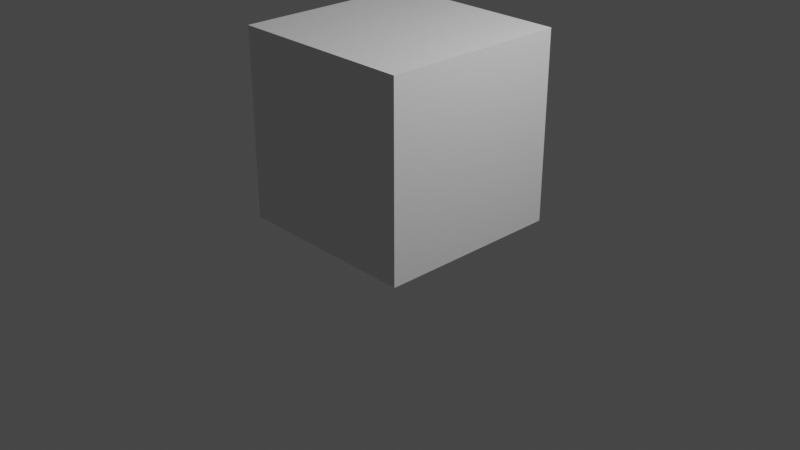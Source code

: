 # Source: test.blend  (saved by Blender 3.1.7; exported with 4.5.12 LTS)
import bpy
from mathutils import Matrix  # noqa: F401  (used for matrix-valued properties, if any)

bpy.ops.wm.read_factory_settings(use_empty=True)
scene = bpy.context.scene
scene.name = 'Scene'

# ---- collections
col_collection = bpy.data.collections.new('Collection'); scene.collection.children.link(col_collection)

# ---- materials (node trees are filled in below, after node groups)
mat_material = bpy.data.materials.new('Material')
mat_material.alpha_threshold = 0.0
mat_material.use_transparent_shadow = False
mat_material.line_color = (0.0, 0.0, 0.0, 1.0)

# ---- material node trees
mat_material.use_nodes = True; mat_material.node_tree.nodes.clear()
_N = mat_material.node_tree.nodes; _L = mat_material.node_tree.links
n0 = _N.new('ShaderNodeOutputMaterial'); n0.name = 'Material Output'; n0.location = (300, 300)
n1 = _N.new('ShaderNodeBsdfPrincipled'); n1.name = 'Principled BSDF'; n1.location = (10, 300)
n1.distribution = 'GGX'
n1.subsurface_method = 'RANDOM_WALK_SKIN'
n1.inputs[2].default_value = 0.4
n1.inputs[3].default_value = 1.45
n1.inputs[27].default_value = (0.0, 0.0, 0.0, 1.0)
n1.inputs[28].default_value = 1.0
_L.new(n1.outputs[0], n0.inputs[0])
n0.is_active_output = True

# ---- world
world_world = bpy.data.worlds.new('World'); scene.world = world_world
world_world.use_nodes = True; world_world.node_tree.nodes.clear()
_N = world_world.node_tree.nodes; _L = world_world.node_tree.links
n0 = _N.new('ShaderNodeOutputWorld'); n0.name = 'World Output'; n0.location = (300, 300)
n1 = _N.new('ShaderNodeBackground'); n1.name = 'Background'; n1.location = (10, 300)
n1.inputs[0].default_value = (0.05088, 0.05088, 0.05088, 1.0)
_L.new(n1.outputs[0], n0.inputs[0])
n0.is_active_output = True
world_world.color = (0.05088, 0.05088, 0.05088)
world_world.use_sun_shadow = False
world_world.sun_shadow_jitter_overblur = 0.0

# ---- cameras
cam_camera = bpy.data.cameras.new('Camera')
cam_camera.clip_end = 100.0
cam_camera.ortho_scale = 7.314

# ---- lights
light_light = bpy.data.lights.new('Light', 'POINT')
light_light.transmission_factor = 0.0
light_light.energy = 1000.0
light_light.shadow_soft_size = 0.1
light_light.shadow_maximum_resolution = 0.006
light_light.use_absolute_resolution = True

# ---- meshes
me_cube = bpy.data.meshes.new('Cube')
me_cube.from_pydata([(1.0, 1.0, 1.0), (1.0, 1.0, -1.0), (1.0, -1.0, 1.0), (1.0, -1.0, -1.0), (-1.0, 1.0, 1.0), (-1.0, 1.0, -1.0), (-1.0, -1.0, 1.0), (-1.0, -1.0, -1.0)], [], [(0, 4, 6, 2), (3, 2, 6, 7), (7, 6, 4, 5), (5, 1, 3, 7), (1, 0, 2, 3), (5, 4, 0, 1)])
_uv = me_cube.uv_layers.new(name='UVMap')
_uv.uv.foreach_set('vector', [0.625, 0.5, 0.875, 0.5, 0.875, 0.75, 0.625, 0.75, 0.375, 0.75, 0.625, 0.75, 0.625, 1.0, 0.375, 1.0, 0.375, 0.0, 0.625, 0.0, 0.625, 0.25, 0.375, 0.25, 0.125, 0.5, 0.375, 0.5, 0.375, 0.75, 0.125, 0.75, 0.375, 0.5, 0.625, 0.5, 0.625, 0.75, 0.375, 0.75, 0.375, 0.25, 0.625, 0.25, 0.625, 0.5, 0.375, 0.5])
me_cube.materials.append(mat_material)
me_cube.use_remesh_preserve_volume = False
me_cube.use_remesh_preserve_attributes = False
me_cube.use_mirror_vertex_groups = False
me_cube.update()

# ---- objects
ob_cube = bpy.data.objects.new('Cube', me_cube)
ob_light = bpy.data.objects.new('Light', light_light)
ob_camera = bpy.data.objects.new('Camera', cam_camera)

# ---- transforms, parenting, visibility, modifiers, constraints
ob_cube.location = (0.0, 0.0, 1.0)
ob_cube.lock_rotations_4d = False
ob_cube.empty_display_type = 'ARROWS'
ob_cube.lineart.crease_threshold = 0.0
ob_light.location = (4.076, 1.005, 5.904)
ob_light.rotation_euler = (0.6503, 0.05522, 1.866)
ob_light.lock_rotations_4d = False
ob_light.empty_display_type = 'ARROWS'
ob_light.color = (0.0, 0.0, 0.0, 0.0)
ob_light.lineart.crease_threshold = 0.0
ob_camera.location = (7.359, -6.926, 4.958)
ob_camera.rotation_euler = (1.109, 0.0, 0.8149)
ob_camera.lock_rotations_4d = False
ob_camera.empty_display_type = 'ARROWS'
ob_camera.color = (0.0, 0.0, 0.0, 0.0)
ob_camera.display_type = 'WIRE'
ob_camera.lineart.crease_threshold = 0.0

# ---- collection membership
col_collection.objects.link(ob_cube)
col_collection.objects.link(ob_light)
col_collection.objects.link(ob_camera)

# ---- scene / render settings (as saved in the file)
scene.camera = ob_camera
scene.frame_start = 1; scene.frame_end = 250; scene.frame_set(1)
scene.render.engine = 'BLENDER_EEVEE_NEXT'
scene.cycles.sampling_pattern = 'TABULATED_SOBOL'
scene.cycles.use_light_tree = False
scene.view_settings.view_transform = 'Filmic'
bpy.context.view_layer.update()
